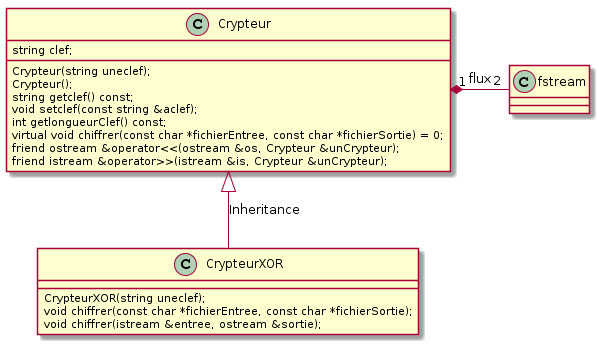

The diagram above was rendered by PlantUML. Its source (embedded in the PNG):
@startuml
class fstream {
}

class Crypteur {
    string clef;

    Crypteur(string uneclef);
    Crypteur();
    string getclef() const;
    void setclef(const string &aclef);
    int getlongueurClef() const;
    virtual void chiffrer(const char *fichierEntree, const char *fichierSortie) = 0;
    friend ostream &operator<<(ostream &os, Crypteur &unCrypteur);
    friend istream &operator>>(istream &is, Crypteur &unCrypteur);
}

class CrypteurXOR {
    CrypteurXOR(string uneclef);
    void chiffrer(const char *fichierEntree, const char *fichierSortie);
    void chiffrer(istream &entree, ostream &sortie);
}

Crypteur "1" *-right- "2" fstream: flux
Crypteur <|-down- CrypteurXOR: Inheritance
@enduml